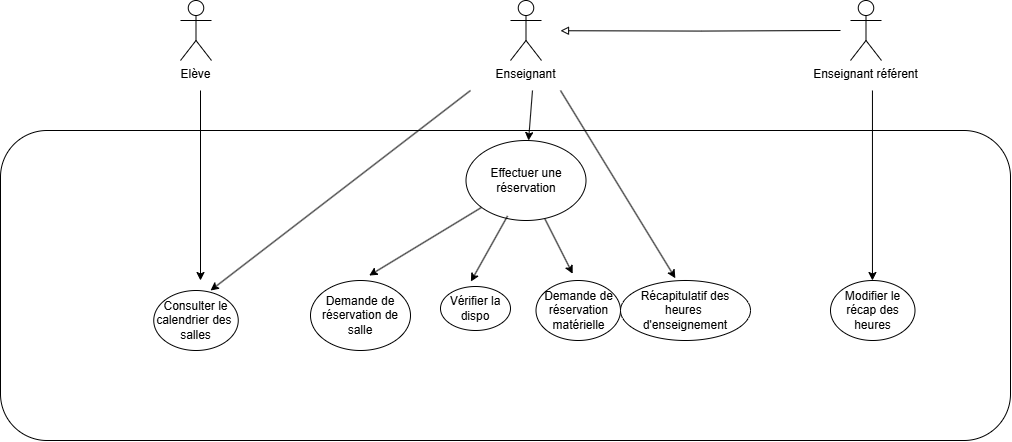

The diagram above was exported from draw.io. Its source (the exported page's mxGraphModel, read from the mxfile embedded in the PNG):
<mxGraphModel dx="1126" dy="736" grid="1" gridSize="10" guides="1" tooltips="1" connect="1" arrows="1" fold="1" page="1" pageScale="1" pageWidth="1920" pageHeight="1200" math="0" shadow="0">
  <root>
    <mxCell id="0" />
    <mxCell id="1" parent="0" />
    <mxCell id="GMA5jkCyceLhpAzSuP4f-1" value="Elève" style="shape=umlActor;verticalLabelPosition=bottom;verticalAlign=top;html=1;outlineConnect=0;" parent="1" vertex="1">
      <mxGeometry x="540" y="110" width="31" height="60" as="geometry" />
    </mxCell>
    <mxCell id="GMA5jkCyceLhpAzSuP4f-19" style="edgeStyle=orthogonalEdgeStyle;rounded=0;orthogonalLoop=1;jettySize=auto;html=1;endArrow=block;endFill=0;" parent="1" edge="1">
      <mxGeometry relative="1" as="geometry">
        <mxPoint x="920" y="140.24137931034488" as="targetPoint" />
        <mxPoint x="1200" y="140" as="sourcePoint" />
      </mxGeometry>
    </mxCell>
    <mxCell id="GMA5jkCyceLhpAzSuP4f-2" value="Enseignant référent" style="shape=umlActor;verticalLabelPosition=bottom;verticalAlign=top;html=1;outlineConnect=0;" parent="1" vertex="1">
      <mxGeometry x="1210" y="110" width="31" height="60" as="geometry" />
    </mxCell>
    <mxCell id="GMA5jkCyceLhpAzSuP4f-20" value="" style="rounded=1;whiteSpace=wrap;html=1;" parent="1" vertex="1">
      <mxGeometry x="360" y="240" width="1010" height="310" as="geometry" />
    </mxCell>
    <mxCell id="GMA5jkCyceLhpAzSuP4f-3" value="Enseignant" style="shape=umlActor;verticalLabelPosition=bottom;verticalAlign=top;html=1;outlineConnect=0;" parent="1" vertex="1">
      <mxGeometry x="870" y="110" width="31" height="60" as="geometry" />
    </mxCell>
    <mxCell id="GMA5jkCyceLhpAzSuP4f-5" value="Demande de réservation de salle" style="ellipse;whiteSpace=wrap;html=1;" parent="1" vertex="1">
      <mxGeometry x="670" y="390" width="100" height="70" as="geometry" />
    </mxCell>
    <mxCell id="GMA5jkCyceLhpAzSuP4f-6" value="Consulter le calendrier des&amp;nbsp;&lt;div&gt;salles&lt;/div&gt;" style="ellipse;whiteSpace=wrap;html=1;" parent="1" vertex="1">
      <mxGeometry x="513.25" y="400" width="84.5" height="60" as="geometry" />
    </mxCell>
    <mxCell id="GMA5jkCyceLhpAzSuP4f-7" value="Modifier le récap des heures" style="ellipse;whiteSpace=wrap;html=1;" parent="1" vertex="1">
      <mxGeometry x="1190" y="390" width="84.5" height="60" as="geometry" />
    </mxCell>
    <mxCell id="GMA5jkCyceLhpAzSuP4f-9" value="Demande de réservation&lt;div&gt;matérielle&lt;/div&gt;" style="ellipse;whiteSpace=wrap;html=1;" parent="1" vertex="1">
      <mxGeometry x="895.5" y="390" width="84.5" height="60" as="geometry" />
    </mxCell>
    <mxCell id="GMA5jkCyceLhpAzSuP4f-10" value="Récapitulatif des heures&amp;nbsp;&lt;div&gt;d'enseignement&lt;/div&gt;" style="ellipse;whiteSpace=wrap;html=1;" parent="1" vertex="1">
      <mxGeometry x="980" y="390" width="130" height="60" as="geometry" />
    </mxCell>
    <mxCell id="GMA5jkCyceLhpAzSuP4f-12" value="" style="endArrow=classic;html=1;rounded=0;" parent="1" edge="1">
      <mxGeometry width="50" height="50" relative="1" as="geometry">
        <mxPoint x="560" y="200" as="sourcePoint" />
        <mxPoint x="560" y="390" as="targetPoint" />
      </mxGeometry>
    </mxCell>
    <mxCell id="GMA5jkCyceLhpAzSuP4f-14" value="" style="endArrow=classic;html=1;rounded=0;" parent="1" edge="1">
      <mxGeometry width="50" height="50" relative="1" as="geometry">
        <mxPoint x="1231.95" y="200" as="sourcePoint" />
        <mxPoint x="1231.95" y="390" as="targetPoint" />
      </mxGeometry>
    </mxCell>
    <mxCell id="GMA5jkCyceLhpAzSuP4f-15" value="" style="endArrow=classic;html=1;rounded=0;entryX=0.422;entryY=-0.038;entryDx=0;entryDy=0;entryPerimeter=0;" parent="1" target="GMA5jkCyceLhpAzSuP4f-10" edge="1">
      <mxGeometry width="50" height="50" relative="1" as="geometry">
        <mxPoint x="920" y="200" as="sourcePoint" />
        <mxPoint x="920" y="390" as="targetPoint" />
      </mxGeometry>
    </mxCell>
    <mxCell id="GMA5jkCyceLhpAzSuP4f-16" value="" style="endArrow=classic;html=1;rounded=0;entryX=0.434;entryY=-0.112;entryDx=0;entryDy=0;entryPerimeter=0;" parent="1" source="GMA5jkCyceLhpAzSuP4f-22" target="GMA5jkCyceLhpAzSuP4f-9" edge="1">
      <mxGeometry width="50" height="50" relative="1" as="geometry">
        <mxPoint x="891.99" y="200" as="sourcePoint" />
        <mxPoint x="951" y="385" as="targetPoint" />
      </mxGeometry>
    </mxCell>
    <mxCell id="GMA5jkCyceLhpAzSuP4f-17" value="" style="endArrow=classic;html=1;rounded=0;entryX=0.587;entryY=-0.071;entryDx=0;entryDy=0;entryPerimeter=0;" parent="1" source="GMA5jkCyceLhpAzSuP4f-22" target="GMA5jkCyceLhpAzSuP4f-5" edge="1">
      <mxGeometry width="50" height="50" relative="1" as="geometry">
        <mxPoint x="850" y="200" as="sourcePoint" />
        <mxPoint x="780" y="370" as="targetPoint" />
      </mxGeometry>
    </mxCell>
    <mxCell id="GMA5jkCyceLhpAzSuP4f-18" value="" style="endArrow=classic;html=1;rounded=0;" parent="1" edge="1">
      <mxGeometry width="50" height="50" relative="1" as="geometry">
        <mxPoint x="830" y="200" as="sourcePoint" />
        <mxPoint x="570" y="400" as="targetPoint" />
      </mxGeometry>
    </mxCell>
    <mxCell id="GMA5jkCyceLhpAzSuP4f-23" value="" style="endArrow=classic;html=1;rounded=0;" parent="1" target="GMA5jkCyceLhpAzSuP4f-22" edge="1">
      <mxGeometry width="50" height="50" relative="1" as="geometry">
        <mxPoint x="891.99" y="200" as="sourcePoint" />
        <mxPoint x="891.99" y="390" as="targetPoint" />
      </mxGeometry>
    </mxCell>
    <mxCell id="GMA5jkCyceLhpAzSuP4f-22" value="Effectuer une réservation" style="ellipse;whiteSpace=wrap;html=1;" parent="1" vertex="1">
      <mxGeometry x="825.5" y="250" width="120" height="80" as="geometry" />
    </mxCell>
    <mxCell id="GMA5jkCyceLhpAzSuP4f-24" value="Vérifier la dispo" style="ellipse;whiteSpace=wrap;html=1;" parent="1" vertex="1">
      <mxGeometry x="800" y="396" width="70" height="44" as="geometry" />
    </mxCell>
    <mxCell id="GMA5jkCyceLhpAzSuP4f-25" value="" style="endArrow=classic;html=1;rounded=0;entryX=0.434;entryY=-0.112;entryDx=0;entryDy=0;entryPerimeter=0;exitX=0.346;exitY=0.944;exitDx=0;exitDy=0;exitPerimeter=0;" parent="1" source="GMA5jkCyceLhpAzSuP4f-22" target="GMA5jkCyceLhpAzSuP4f-24" edge="1">
      <mxGeometry width="50" height="50" relative="1" as="geometry">
        <mxPoint x="809.5" y="334" as="sourcePoint" />
        <mxPoint x="855.5" y="391" as="targetPoint" />
      </mxGeometry>
    </mxCell>
  </root>
</mxGraphModel>